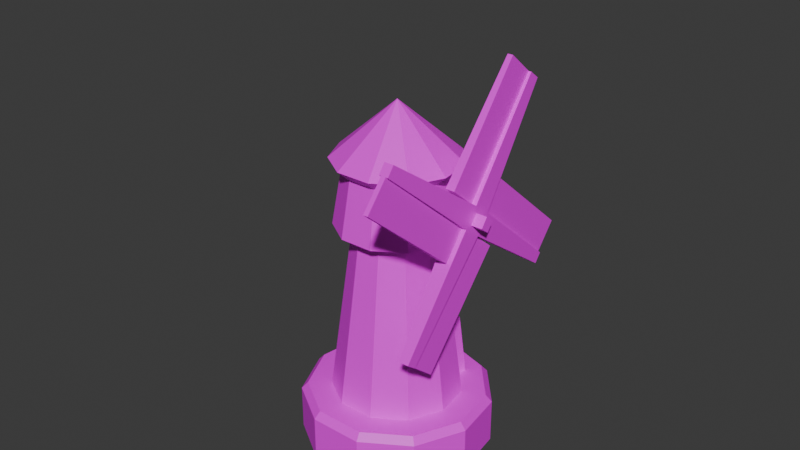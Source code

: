 # Source: windmill.blend  (saved by Blender 4.3.34; exported with 4.5.12 LTS)
import bpy
from mathutils import Matrix  # noqa: F401  (used for matrix-valued properties, if any)

bpy.ops.wm.read_factory_settings(use_empty=True)
scene = bpy.context.scene
scene.name = 'Scene'

# ---- collections
col_collection = bpy.data.collections.new('Collection'); scene.collection.children.link(col_collection)

# ---- images (referenced by path relative to the original .blend; pixels are not part of the script)
import os
ASSET_DIR = os.environ.get("B2B_ASSET_DIR", "")  # directory of the original .blend (textures are referenced by path, not embedded)
HERE = os.path.dirname(os.path.abspath(__file__))  # packed textures are extracted next to this script under _unpacked/

def load_image(name, relpath, width, height, colorspace="sRGB"):
    """Load a texture the original file referenced (path relative to the .blend, or extracted next to this script)."""
    p = next((c for c in (os.path.join(HERE, relpath), os.path.join(ASSET_DIR, relpath)) if relpath and os.path.exists(c)), "")
    if p:
        img = bpy.data.images.load(p, check_existing=True)
        img.name = name
    else:  # same state as the original file: an image datablock whose file is absent (Cycles renders it pink)
        img = bpy.data.images.new(name, width, height)
        img.source = "FILE"
        img.filepath = "//" + (relpath or name)
    img.colorspace_settings.name = colorspace
    return img
img_color_palette_png = load_image('color-palette.png', 'color-palette.png', 1024, 1024, 'sRGB')

# ---- materials (node trees are filled in below, after node groups)
mat_material = bpy.data.materials.new('Material')

# ---- material node trees
mat_material.use_nodes = True; mat_material.node_tree.nodes.clear()
_N = mat_material.node_tree.nodes; _L = mat_material.node_tree.links
n0 = _N.new('ShaderNodeBsdfPrincipled'); n0.name = 'Principled BSDF'; n0.location = (10, 300)
n1 = _N.new('ShaderNodeOutputMaterial'); n1.name = 'Material Output'; n1.location = (300, 300)
n2 = _N.new('ShaderNodeTexImage'); n2.name = 'Image Texture'; n2.location = (-280, 260)
n2.image = img_color_palette_png
_L.new(n0.outputs[0], n1.inputs[0])
_L.new(n2.outputs[0], n0.inputs[0])
n1.is_active_output = True

# ---- world
world_world = bpy.data.worlds.new('World'); scene.world = world_world
world_world.use_nodes = True; world_world.node_tree.nodes.clear()
_N = world_world.node_tree.nodes; _L = world_world.node_tree.links
n0 = _N.new('ShaderNodeOutputWorld'); n0.name = 'World Output'; n0.location = (300, 300)
n1 = _N.new('ShaderNodeBackground'); n1.name = 'Background'; n1.location = (10, 300)
n1.inputs[0].default_value = (0.05088, 0.05088, 0.05088, 1.0)
_L.new(n1.outputs[0], n0.inputs[0])
n0.is_active_output = True
world_world.color = (0.05088, 0.05088, 0.05088)
world_world.sun_shadow_jitter_overblur = 0.0

# ---- meshes
me_cylinder_008 = bpy.data.meshes.new('Cylinder.008')
me_cylinder_008.from_pydata([(0.0, 1.0, -1.0), (0.0, 1.0, 1.0), (0.5406, 0.8413, -1.0), (0.5406, 0.8413, 1.0), (0.9096, 0.4154, -1.0), (0.9096, 0.4154, 1.0), (0.9898, -0.1423, -1.0), (0.9898, -0.1423, 1.0), (0.7557, -0.6549, -1.0), (0.7557, -0.6549, 1.0), (0.2817, -0.9595, -1.0), (0.2817, -0.9595, 1.0), (-0.2817, -0.9595, -1.0), (-0.2817, -0.9595, 1.0), (-0.7557, -0.6549, -1.0), (-0.7557, -0.6549, 1.0), (-0.9898, -0.1423, -1.0), (-0.9898, -0.1423, 1.0), (-0.9096, 0.4154, -1.0), (-0.9096, 0.4154, 1.0), (-0.5406, 0.8413, -1.0), (-0.5406, 0.8413, 1.0), (0.5046, 0.7852, 1.308), (-1.568e-09, 0.9334, 1.308), (0.849, 0.3877, 1.308), (0.9239, -0.1328, 1.308), (0.7054, -0.6112, 1.308), (0.263, -0.8956, 1.308), (-0.263, -0.8956, 1.308), (-0.7054, -0.6112, 1.308), (-0.9239, -0.1328, 1.308), (-0.849, 0.3877, 1.308), (-0.5046, 0.7852, 1.308), (0.3687, 0.5738, 1.308), (-8.213e-09, 0.682, 1.308), (0.6204, 0.2833, 1.308), (0.6751, -0.09706, 1.308), (0.5154, -0.4466, 1.308), (0.1922, -0.6544, 1.308), (-0.1922, -0.6544, 1.308), (-0.5154, -0.4466, 1.308), (-0.6751, -0.09706, 1.308), (-0.6204, 0.2833, 1.308), (-0.3687, 0.5738, 1.308), (0.2356, 0.3667, 9.151), (-5.256e-09, 0.4358, 9.151), (0.3965, 0.1811, 9.151), (0.4314, -0.06203, 9.151), (0.3294, -0.2854, 9.151), (0.1228, -0.4182, 9.151), (-0.1228, -0.4182, 9.151), (-0.3294, -0.2854, 9.151), (-0.4314, -0.06203, 9.151), (-0.3965, 0.1811, 9.151), (-0.2356, 0.3667, 9.151), (0.3407, 0.5301, 9.151), (-2.529e-09, 0.6301, 9.151), (0.5732, 0.2618, 9.151), (0.6237, -0.08967, 9.151), (0.4762, -0.4126, 9.151), (0.1775, -0.6046, 9.151), (-0.1775, -0.6046, 9.151), (-0.4762, -0.4126, 9.151), (-0.6237, -0.08967, 9.151), (-0.5732, 0.2618, 9.151), (-0.3407, 0.5301, 9.151), (0.2871, 0.4467, 11.62), (-1.833e-09, 0.531, 11.62), (0.483, 0.2206, 11.62), (0.5256, -0.07557, 11.62), (0.4013, -0.3477, 11.62), (0.1496, -0.5095, 11.62), (-0.1496, -0.5095, 11.62), (-0.4013, -0.3477, 11.62), (-0.5256, -0.07557, 11.62), (-0.483, 0.2206, 11.62), (-0.2871, 0.4467, 11.62), (0.3549, 0.5522, 12.1), (-5.163e-09, 0.6564, 12.1), (0.597, 0.2727, 12.1), (0.6497, -0.09341, 12.1), (0.496, -0.4298, 12.1), (0.1849, -0.6298, 12.1), (-0.1849, -0.6298, 12.1), (-0.496, -0.4298, 12.1), (-0.6497, -0.09341, 12.1), (-0.597, 0.2727, 12.1), (-0.3549, 0.5522, 12.1), (3.522e-08, -4.809e-08, 14.55)], [], [(0, 1, 3, 2), (2, 3, 5, 4), (4, 5, 7, 6), (6, 7, 9, 8), (8, 9, 11, 10), (10, 11, 13, 12), (12, 13, 15, 14), (14, 15, 17, 16), (16, 17, 19, 18), (11, 9, 26, 27), (18, 19, 21, 20), (20, 21, 1, 0), (0, 2, 4, 6, 8, 10, 12, 14, 16, 18, 20), (31, 30, 41, 42), (9, 7, 25, 26), (3, 1, 23, 22), (7, 5, 24, 25), (1, 21, 32, 23), (5, 3, 22, 24), (21, 19, 31, 32), (19, 17, 30, 31), (17, 15, 29, 30), (15, 13, 28, 29), (13, 11, 27, 28), (42, 41, 52, 53), (28, 27, 38, 39), (25, 24, 35, 36), (32, 31, 42, 43), (29, 28, 39, 40), (26, 25, 36, 37), (23, 32, 43, 34), (22, 23, 34, 33), (30, 29, 40, 41), (27, 26, 37, 38), (24, 22, 33, 35), (48, 47, 58, 59), (39, 38, 49, 50), (36, 35, 46, 47), (43, 42, 53, 54), (40, 39, 50, 51), (37, 36, 47, 48), (34, 43, 54, 45), (33, 34, 45, 44), (41, 40, 51, 52), (38, 37, 48, 49), (35, 33, 44, 46), (61, 60, 71, 72), (45, 54, 65, 56), (44, 45, 56, 55), (52, 51, 62, 63), (49, 48, 59, 60), (46, 44, 55, 57), (53, 52, 63, 64), (50, 49, 60, 61), (47, 46, 57, 58), (54, 53, 64, 65), (51, 50, 61, 62), (67, 76, 87, 78), (58, 57, 68, 69), (65, 64, 75, 76), (62, 61, 72, 73), (59, 58, 69, 70), (56, 65, 76, 67), (55, 56, 67, 66), (63, 62, 73, 74), (60, 59, 70, 71), (57, 55, 66, 68), (64, 63, 74, 75), (83, 82, 88), (66, 67, 78, 77), (74, 73, 84, 85), (71, 70, 81, 82), (68, 66, 77, 79), (75, 74, 85, 86), (72, 71, 82, 83), (69, 68, 79, 80), (76, 75, 86, 87), (73, 72, 83, 84), (70, 69, 80, 81), (80, 79, 88), (87, 86, 88), (84, 83, 88), (81, 80, 88), (78, 87, 88), (77, 78, 88), (85, 84, 88), (82, 81, 88), (79, 77, 88), (86, 85, 88)])
_uv = me_cylinder_008.uv_layers.new(name='UVMap')
_uv.uv.foreach_set('vector', [0.9401, 0.3555, 0.9401, 0.3481, 0.9418, 0.3481, 0.9418, 0.3555, 0.9418, 0.3555, 0.9418, 0.3481, 0.9439, 0.3481, 0.9439, 0.3555, 0.9439, 0.3555, 0.9439, 0.3481, 0.9457, 0.3481, 0.9457, 0.3555, 0.9474, 0.344, 0.9474, 0.3366, 0.9492, 0.3366, 0.9492, 0.344, 0.9492, 0.344, 0.9492, 0.3366, 0.9513, 0.3366, 0.9513, 0.344, 0.9513, 0.344, 0.9513, 0.3366, 0.953, 0.3366, 0.953, 0.344, 0.9492, 0.3355, 0.9492, 0.328, 0.9513, 0.328, 0.9513, 0.3355, 0.9513, 0.3355, 0.9513, 0.328, 0.953, 0.328, 0.953, 0.3354, 0.9457, 0.3555, 0.9457, 0.3481, 0.9474, 0.3481, 0.9474, 0.3555, 0.9513, 0.3366, 0.9492, 0.3366, 0.9492, 0.3355, 0.9512, 0.3355, 0.9474, 0.3555, 0.9474, 0.3481, 0.9495, 0.3481, 0.9495, 0.3555, 0.9495, 0.3555, 0.9495, 0.3481, 0.9513, 0.3481, 0.9513, 0.3555, 0.944, 0.3397, 0.9432, 0.3371, 0.944, 0.3344, 0.946, 0.3326, 0.9488, 0.3322, 0.9513, 0.3334, 0.9528, 0.3357, 0.9528, 0.3385, 0.9513, 0.3408, 0.9488, 0.3419, 0.946, 0.3415, 0.9327, 0.3577, 0.9333, 0.3558, 0.9341, 0.3563, 0.9337, 0.3577, 0.9492, 0.3366, 0.9474, 0.3366, 0.9476, 0.3355, 0.9492, 0.3355, 0.9418, 0.3481, 0.9401, 0.3481, 0.9403, 0.3469, 0.9419, 0.347, 0.9457, 0.3481, 0.9439, 0.3481, 0.9439, 0.347, 0.9455, 0.3469, 0.9513, 0.3481, 0.9495, 0.3481, 0.9495, 0.347, 0.9511, 0.3469, 0.9439, 0.3481, 0.9418, 0.3481, 0.9419, 0.347, 0.9439, 0.347, 0.9495, 0.3481, 0.9474, 0.3481, 0.9475, 0.347, 0.9495, 0.347, 0.9474, 0.3481, 0.9457, 0.3481, 0.9459, 0.3469, 0.9475, 0.347, 0.953, 0.328, 0.9513, 0.328, 0.9512, 0.3269, 0.9528, 0.3269, 0.9513, 0.328, 0.9492, 0.328, 0.9492, 0.3269, 0.9512, 0.3269, 0.9492, 0.328, 0.9474, 0.328, 0.9476, 0.3269, 0.9492, 0.3269, 0.3637, 0.4828, 0.3621, 0.4828, 0.363, 0.4444, 0.364, 0.4445, 0.9367, 0.3543, 0.9385, 0.3551, 0.9378, 0.3558, 0.9366, 0.3552, 0.9395, 0.3587, 0.9385, 0.3603, 0.9378, 0.3596, 0.9386, 0.3584, 0.9333, 0.3596, 0.9327, 0.3577, 0.9337, 0.3577, 0.9341, 0.3591, 0.9348, 0.3545, 0.9367, 0.3543, 0.9366, 0.3552, 0.9351, 0.3554, 0.9395, 0.3567, 0.9395, 0.3587, 0.9386, 0.3584, 0.9386, 0.357, 0.9348, 0.3608, 0.9333, 0.3596, 0.9341, 0.3591, 0.9351, 0.36, 0.9367, 0.3611, 0.9348, 0.3608, 0.9351, 0.36, 0.9366, 0.3602, 0.9333, 0.3558, 0.9348, 0.3545, 0.9351, 0.3554, 0.9341, 0.3563, 0.9385, 0.3551, 0.9395, 0.3567, 0.9386, 0.357, 0.9378, 0.3558, 0.9385, 0.3603, 0.9367, 0.3611, 0.9366, 0.3602, 0.9378, 0.3596, 0.6152, 0.2334, 0.6143, 0.2341, 0.6135, 0.2336, 0.6148, 0.2325, 0.3738, 0.4828, 0.3722, 0.4828, 0.3731, 0.4444, 0.3741, 0.4445, 0.381, 0.4203, 0.3794, 0.4203, 0.3791, 0.382, 0.3801, 0.3819, 0.3656, 0.4828, 0.3637, 0.4828, 0.364, 0.4445, 0.3652, 0.4445, 0.3844, 0.4203, 0.3826, 0.4203, 0.3829, 0.382, 0.3841, 0.382, 0.3876, 0.4202, 0.386, 0.4202, 0.3872, 0.382, 0.3882, 0.3819, 0.3671, 0.4828, 0.3656, 0.4828, 0.3652, 0.4445, 0.3662, 0.4444, 0.3687, 0.4828, 0.3671, 0.4828, 0.3681, 0.4444, 0.3691, 0.4445, 0.3772, 0.4828, 0.3756, 0.4828, 0.3753, 0.4445, 0.3763, 0.4444, 0.3807, 0.4827, 0.3788, 0.4827, 0.3794, 0.4444, 0.3806, 0.4445, 0.3706, 0.4828, 0.3687, 0.4828, 0.3691, 0.4445, 0.3703, 0.4445, 0.6146, 0.2209, 0.6131, 0.2209, 0.6135, 0.2088, 0.6147, 0.2089, 0.6152, 0.2372, 0.6164, 0.2374, 0.6165, 0.2383, 0.6148, 0.2381, 0.6143, 0.2364, 0.6152, 0.2372, 0.6148, 0.2381, 0.6135, 0.237, 0.6182, 0.2359, 0.6182, 0.2347, 0.6191, 0.2344, 0.6191, 0.2362, 0.6164, 0.2332, 0.6152, 0.2334, 0.6148, 0.2325, 0.6165, 0.2322, 0.614, 0.2353, 0.6143, 0.2364, 0.6135, 0.237, 0.613, 0.2353, 0.6175, 0.2369, 0.6182, 0.2359, 0.6191, 0.2362, 0.6181, 0.2376, 0.6175, 0.2337, 0.6164, 0.2332, 0.6165, 0.2322, 0.6181, 0.233, 0.6143, 0.2341, 0.614, 0.2353, 0.613, 0.2353, 0.6135, 0.2336, 0.6164, 0.2374, 0.6175, 0.2369, 0.6181, 0.2376, 0.6165, 0.2383, 0.6182, 0.2347, 0.6175, 0.2337, 0.6181, 0.233, 0.6191, 0.2344, 0.9602, 0.2147, 0.959, 0.2147, 0.9592, 0.2124, 0.9607, 0.2123, 0.6081, 0.2209, 0.6066, 0.2209, 0.6065, 0.2089, 0.6077, 0.2088, 0.6124, 0.2873, 0.6107, 0.2873, 0.6108, 0.2753, 0.6123, 0.2753, 0.6173, 0.2873, 0.6156, 0.2873, 0.6157, 0.2753, 0.6172, 0.2753, 0.621, 0.2207, 0.6195, 0.2209, 0.6186, 0.2089, 0.6198, 0.2087, 0.6139, 0.2873, 0.6124, 0.2873, 0.6123, 0.2753, 0.6135, 0.2752, 0.6049, 0.2209, 0.6034, 0.2209, 0.6038, 0.2088, 0.605, 0.2089, 0.6178, 0.2209, 0.6163, 0.2209, 0.6162, 0.2089, 0.6174, 0.2088, 0.6237, 0.2869, 0.6219, 0.2871, 0.6208, 0.2751, 0.6222, 0.2749, 0.6066, 0.2209, 0.6049, 0.2209, 0.605, 0.2089, 0.6065, 0.2089, 0.6097, 0.2209, 0.6083, 0.2209, 0.6086, 0.2088, 0.6099, 0.2089, 0.6145, 0.1596, 0.613, 0.1596, 0.6155, 0.1476, 0.9527, 0.2147, 0.9515, 0.2147, 0.951, 0.2123, 0.9525, 0.2124, 0.9651, 0.2147, 0.9638, 0.2147, 0.964, 0.2124, 0.9655, 0.2123, 0.9689, 0.2144, 0.9675, 0.2146, 0.967, 0.2122, 0.9688, 0.212, 0.9541, 0.2147, 0.9527, 0.2147, 0.9525, 0.2124, 0.9543, 0.2124, 0.9575, 0.2147, 0.9563, 0.2147, 0.9558, 0.2123, 0.9574, 0.2124, 0.9701, 0.2143, 0.9689, 0.2144, 0.9688, 0.212, 0.9704, 0.2119, 0.9554, 0.2147, 0.9541, 0.2147, 0.9543, 0.2124, 0.9558, 0.2123, 0.959, 0.2147, 0.9575, 0.2147, 0.9574, 0.2124, 0.9592, 0.2124, 0.9638, 0.2147, 0.9624, 0.2147, 0.9622, 0.2124, 0.964, 0.2124, 0.9675, 0.2146, 0.9662, 0.2147, 0.9655, 0.2124, 0.967, 0.2122, 0.6062, 0.09708, 0.6047, 0.09712, 0.6038, 0.08507, 0.6096, 0.09712, 0.6077, 0.09712, 0.6087, 0.08507, 0.6144, 0.09712, 0.6126, 0.09712, 0.6135, 0.08507, 0.6174, 0.09696, 0.6159, 0.09715, 0.6171, 0.08507, 0.613, 0.1596, 0.6115, 0.1596, 0.6106, 0.1476, 0.6049, 0.1596, 0.6033, 0.1596, 0.6058, 0.1476, 0.6179, 0.1596, 0.6164, 0.1596, 0.6155, 0.1476, 0.6192, 0.09676, 0.6174, 0.09696, 0.6171, 0.08507, 0.6047, 0.09712, 0.6029, 0.09712, 0.6038, 0.08507, 0.6077, 0.09712, 0.6062, 0.09708, 0.6087, 0.08507])
me_cylinder_008.materials.append(mat_material)
me_cylinder_008.update()
me_cube_021 = bpy.data.meshes.new('Cube.021')
me_cube_021.from_pydata([(-1.0, -1.0, -1.0), (-1.0, -1.0, 1.0), (-1.0, 1.0, -1.0), (-1.0, 1.0, 1.0), (1.0, -1.0, -1.0), (1.0, -1.0, 1.0), (1.0, 1.0, -1.0), (1.0, 1.0, 1.0)], [], [(0, 1, 3, 2), (2, 3, 7, 6), (6, 7, 5, 4), (4, 5, 1, 0), (2, 6, 4, 0), (7, 3, 1, 5)])
_uv = me_cube_021.uv_layers.new(name='UVMap')
_uv.uv.foreach_set('vector', [0.6071, 0.2665, 0.6155, 0.2665, 0.6155, 0.2748, 0.6071, 0.2748, 0.6071, 0.2748, 0.6155, 0.2748, 0.6155, 0.2832, 0.6071, 0.2832, 0.6071, 0.2832, 0.6155, 0.2832, 0.6155, 0.2916, 0.6071, 0.2916, 0.6071, 0.2916, 0.6155, 0.2916, 0.6155, 0.3, 0.6071, 0.3, 0.5988, 0.2832, 0.6071, 0.2832, 0.6071, 0.2916, 0.5988, 0.2916, 0.6155, 0.2832, 0.6239, 0.2832, 0.6239, 0.2916, 0.6155, 0.2916])
me_cube_021.materials.append(mat_material)
me_cube_021.update()
me_cube_022 = bpy.data.meshes.new('Cube.022')
me_cube_022.from_pydata([(-1.0, -1.0, -1.0), (-1.0, -1.0, 1.0), (-1.0, 1.0, -1.0), (-1.0, 1.0, 1.0), (1.0, -1.0, -1.0), (1.0, -1.0, 1.0), (1.0, 1.0, -1.0), (1.0, 1.0, 1.0)], [], [(0, 1, 3, 2), (2, 3, 7, 6), (6, 7, 5, 4), (4, 5, 1, 0), (2, 6, 4, 0), (7, 3, 1, 5)])
_uv = me_cube_022.uv_layers.new(name='UVMap')
_uv.uv.foreach_set('vector', [0.3853, 0.3811, 0.3959, 0.3811, 0.3959, 0.3917, 0.3853, 0.3917, 0.3853, 0.3917, 0.3959, 0.3917, 0.3959, 0.4023, 0.3853, 0.4023, 0.3853, 0.4023, 0.3959, 0.4023, 0.3959, 0.413, 0.3853, 0.413, 0.3853, 0.413, 0.3959, 0.413, 0.3959, 0.4236, 0.3853, 0.4236, 0.3747, 0.4023, 0.3853, 0.4023, 0.3853, 0.413, 0.3747, 0.413, 0.3959, 0.4023, 0.4066, 0.4023, 0.4066, 0.413, 0.3959, 0.413])
me_cube_022.materials.append(mat_material)
me_cube_022.update()
me_cube_023 = bpy.data.meshes.new('Cube.023')
me_cube_023.from_pydata([(-1.0, -1.0, -1.0), (-1.0, -1.0, 1.0), (-1.0, 1.0, -1.0), (-1.0, 1.0, 1.0), (1.0, -1.0, -1.0), (1.0, -1.0, 1.0), (1.0, 1.0, -1.0), (1.0, 1.0, 1.0)], [], [(0, 1, 3, 2), (2, 3, 7, 6), (6, 7, 5, 4), (4, 5, 1, 0), (2, 6, 4, 0), (7, 3, 1, 5)])
_uv = me_cube_023.uv_layers.new(name='UVMap')
_uv.uv.foreach_set('vector', [0.3835, 0.3894, 0.3939, 0.3894, 0.3939, 0.3998, 0.3835, 0.3998, 0.3835, 0.3998, 0.3939, 0.3998, 0.3939, 0.4102, 0.3835, 0.4102, 0.3835, 0.4102, 0.3939, 0.4102, 0.3939, 0.4205, 0.3835, 0.4205, 0.3835, 0.4205, 0.3939, 0.4205, 0.3939, 0.4309, 0.3835, 0.4309, 0.3731, 0.4102, 0.3835, 0.4102, 0.3835, 0.4205, 0.3731, 0.4205, 0.3939, 0.4102, 0.4043, 0.4102, 0.4043, 0.4205, 0.3939, 0.4205])
me_cube_023.materials.append(mat_material)
me_cube_023.update()
me_cube_024 = bpy.data.meshes.new('Cube.024')
me_cube_024.from_pydata([(-4.56, -1.0, -1.0), (-4.56, -1.0, 1.0), (-4.56, 1.0, -1.0), (-4.56, 1.0, 1.0), (1.0, -1.0, -1.0), (1.0, -1.0, 1.0), (1.0, 1.0, -1.0), (1.0, 1.0, 1.0), (2.647, 1.0, 1.0), (2.647, 1.0, -1.0), (2.647, -1.0, -1.0), (2.647, -1.0, 1.0), (1.367, -0.5546, -12.39), (1.367, 0.5546, -12.39), (2.28, -0.5546, -12.39), (2.28, 0.5546, -12.39), (1.337, 0.591, 12.39), (1.337, -0.591, 12.39), (2.31, 0.591, 12.39), (2.31, -0.591, 12.39), (1.406, 12.39, 0.5072), (1.406, 12.39, -0.5072), (2.241, 12.39, 0.5072), (2.241, 12.39, -0.5072), (1.413, -12.39, 0.4983), (1.413, -12.39, -0.4983), (2.234, -12.39, 0.4983), (2.234, -12.39, -0.4983), (2.647, 0.5165, 0.5165), (2.647, 0.5165, -0.5165), (2.647, -0.5165, -0.5165), (2.647, -0.5165, 0.5165), (3.623, 0.5165, 0.5165), (3.623, 0.5165, -0.5165), (3.623, -0.5165, -0.5165), (3.623, -0.5165, 0.5165), (1.412, 1.0, 1.0), (2.235, 1.0, 1.0), (1.615, 12.39, 0.5072), (2.032, 12.39, 0.5072), (1.412, 1.13, 3.996), (2.235, 1.13, 3.996), (1.615, 12.52, 3.503), (2.032, 12.52, 3.503), (2.235, -1.0, 1.0), (1.412, -1.0, 1.0), (2.067, -0.591, 12.39), (1.58, -0.591, 12.39), (2.235, -3.996, 1.108), (1.412, -3.996, 1.108), (2.067, -3.587, 12.5), (1.58, -3.587, 12.5), (1.412, -1.0, -1.0), (2.235, -1.0, -1.0), (1.618, -12.39, -0.4983), (2.029, -12.39, -0.4983), (1.412, -1.132, -3.995), (2.235, -1.132, -3.995), (1.618, -12.53, -3.494), (2.029, -12.53, -3.494), (2.235, 1.0, -1.0), (1.412, 1.0, -1.0), (2.052, 0.5546, -12.39), (1.595, 0.5546, -12.39), (2.235, 3.996, -1.117), (1.412, 3.996, -1.117), (2.052, 3.551, -12.51), (1.595, 3.551, -12.51)], [], [(0, 1, 3, 2), (2, 3, 7, 6), (8, 22, 39, 37), (4, 5, 1, 0), (2, 6, 4, 0), (7, 3, 1, 5), (11, 10, 30, 31), (4, 10, 53, 52), (4, 6, 13, 12), (8, 7, 16, 18), (12, 13, 15, 14), (10, 4, 12, 14), (15, 13, 63, 62), (9, 10, 14, 15), (16, 17, 19, 18), (11, 8, 18, 19), (7, 5, 17, 16), (19, 17, 47, 46), (21, 20, 22, 23), (8, 9, 23, 22), (6, 7, 20, 21), (9, 6, 21, 23), (24, 25, 27, 26), (11, 5, 24, 26), (10, 11, 26, 27), (5, 4, 25, 24), (28, 31, 35, 32), (10, 9, 29, 30), (8, 11, 31, 28), (9, 8, 28, 29), (33, 32, 35, 34), (29, 28, 32, 33), (31, 30, 34, 35), (30, 29, 33, 34), (38, 36, 40, 42), (7, 8, 37, 36), (22, 20, 38, 39), (20, 7, 36, 38), (40, 41, 43, 42), (39, 38, 42, 43), (37, 39, 43, 41), (36, 37, 41, 40), (44, 46, 50, 48), (11, 19, 46, 44), (5, 11, 44, 45), (17, 5, 45, 47), (49, 48, 50, 51), (45, 44, 48, 49), (47, 45, 49, 51), (46, 47, 51, 50), (53, 55, 59, 57), (25, 4, 52, 54), (10, 27, 55, 53), (27, 25, 54, 55), (56, 57, 59, 58), (52, 53, 57, 56), (54, 52, 56, 58), (55, 54, 58, 59), (60, 62, 66, 64), (9, 15, 62, 60), (6, 9, 60, 61), (13, 6, 61, 63), (65, 64, 66, 67), (62, 63, 67, 66), (63, 61, 65, 67), (61, 60, 64, 65)])
_uv = me_cube_024.uv_layers.new(name='UVMap')
_uv.uv.foreach_set('vector', [0.62, 0.3625, 0.6228, 0.3625, 0.6228, 0.3652, 0.62, 0.3652, 0.6145, 0.3625, 0.6117, 0.3625, 0.6117, 0.3548, 0.6145, 0.3548, 0.6312, 0.2578, 0.6309, 0.2736, 0.6306, 0.2736, 0.6306, 0.2578, 0.6228, 0.3625, 0.62, 0.3625, 0.62, 0.3548, 0.6228, 0.3548, 0.6186, 0.3548, 0.6186, 0.3625, 0.6159, 0.3625, 0.6159, 0.3548, 0.6256, 0.3548, 0.6256, 0.3625, 0.6228, 0.3625, 0.6228, 0.3548, 0.5991, 0.334, 0.6011, 0.336, 0.6001, 0.336, 0.5991, 0.335, 0.5947, 0.3486, 0.5947, 0.3486, 0.5947, 0.3486, 0.5947, 0.3486, 0.6261, 0.2578, 0.6289, 0.2578, 0.6283, 0.2736, 0.6267, 0.2736, 0.6068, 0.2989, 0.6045, 0.2989, 0.605, 0.2832, 0.6063, 0.2832, 0.6274, 0.297, 0.6274, 0.2986, 0.6261, 0.2986, 0.6261, 0.297, 0.6022, 0.2832, 0.6045, 0.2832, 0.604, 0.2989, 0.6027, 0.2989, 0.5947, 0.3486, 0.5947, 0.3486, 0.5947, 0.3486, 0.5947, 0.3486, 0.6011, 0.2725, 0.603, 0.2705, 0.6137, 0.2821, 0.6126, 0.2832, 0.6247, 0.2987, 0.6247, 0.297, 0.6261, 0.297, 0.6261, 0.2987, 0.6011, 0.2686, 0.5991, 0.2705, 0.5884, 0.259, 0.5896, 0.2578, 0.6022, 0.299, 0.5995, 0.299, 0.6, 0.2832, 0.6017, 0.2832, 0.5947, 0.3486, 0.5947, 0.3486, 0.5947, 0.3486, 0.5947, 0.3486, 0.6193, 0.2984, 0.6193, 0.297, 0.6204, 0.297, 0.6204, 0.2984, 0.5991, 0.2705, 0.6011, 0.2725, 0.5894, 0.2831, 0.5884, 0.2821, 0.5967, 0.2832, 0.5995, 0.2832, 0.5988, 0.299, 0.5974, 0.299, 0.609, 0.2832, 0.6113, 0.2832, 0.6108, 0.2989, 0.6096, 0.2989, 0.6176, 0.2976, 0.6176, 0.299, 0.6165, 0.299, 0.6165, 0.2976, 0.609, 0.2989, 0.6068, 0.2989, 0.6073, 0.2832, 0.6085, 0.2832, 0.603, 0.2705, 0.6011, 0.2686, 0.6127, 0.258, 0.6137, 0.2589, 0.6289, 0.2893, 0.6261, 0.2893, 0.6268, 0.2736, 0.6282, 0.2736, 0.6053, 0.1481, 0.6053, 0.1466, 0.6066, 0.1466, 0.6066, 0.1481, 0.6011, 0.336, 0.5991, 0.3379, 0.5991, 0.337, 0.6001, 0.336, 0.5972, 0.336, 0.5991, 0.334, 0.5991, 0.335, 0.5981, 0.336, 0.5991, 0.3379, 0.5972, 0.336, 0.5981, 0.336, 0.5991, 0.337, 0.6095, 0.1481, 0.6081, 0.1481, 0.6081, 0.1466, 0.6095, 0.1466, 0.6108, 0.1487, 0.6108, 0.1472, 0.6122, 0.1472, 0.6122, 0.1487, 0.6053, 0.1466, 0.6053, 0.1481, 0.6039, 0.1481, 0.6039, 0.1466, 0.6197, 0.1472, 0.6197, 0.1487, 0.6184, 0.1487, 0.6184, 0.1472, 0.7194, 0.2892, 0.7194, 0.2734, 0.7235, 0.2734, 0.7235, 0.2892, 0.5947, 0.3486, 0.5947, 0.3486, 0.5947, 0.3486, 0.5947, 0.3486, 0.5947, 0.3486, 0.5947, 0.3486, 0.5947, 0.3486, 0.5947, 0.3486, 0.6309, 0.2893, 0.6306, 0.2736, 0.6312, 0.2736, 0.6312, 0.2894, 0.7209, 0.3496, 0.722, 0.3496, 0.7217, 0.3654, 0.7211, 0.3654, 0.7371, 0.364, 0.7365, 0.364, 0.7365, 0.3599, 0.7371, 0.3599, 0.7304, 0.34, 0.7304, 0.3557, 0.7262, 0.3557, 0.7262, 0.34, 0.6156, 0.3631, 0.6145, 0.3631, 0.6145, 0.3589, 0.6156, 0.3589, 0.7056, 0.3009, 0.7056, 0.2852, 0.7097, 0.2852, 0.7097, 0.3009, 0.6317, 0.2893, 0.632, 0.2736, 0.6323, 0.2736, 0.6323, 0.2893, 0.5947, 0.3486, 0.5947, 0.3486, 0.5947, 0.3486, 0.5947, 0.3486, 0.6321, 0.2578, 0.6323, 0.2736, 0.6317, 0.2736, 0.6317, 0.2578, 0.7384, 0.3557, 0.7373, 0.3557, 0.7375, 0.34, 0.7382, 0.34, 0.6198, 0.3589, 0.6186, 0.3589, 0.6186, 0.3548, 0.6198, 0.3548, 0.7051, 0.3496, 0.7051, 0.3654, 0.7009, 0.3654, 0.7009, 0.3496, 0.7366, 0.3599, 0.7359, 0.3599, 0.7359, 0.3557, 0.7366, 0.3557, 0.7221, 0.3557, 0.7221, 0.34, 0.7262, 0.34, 0.7262, 0.3557, 0.6306, 0.2736, 0.6306, 0.2894, 0.63, 0.2894, 0.6303, 0.2736, 0.63, 0.2736, 0.63, 0.2578, 0.6303, 0.2578, 0.6306, 0.2736, 0.6116, 0.3486, 0.6116, 0.3486, 0.6116, 0.3486, 0.6116, 0.3486, 0.7209, 0.3654, 0.7197, 0.3654, 0.72, 0.3496, 0.7206, 0.3496, 0.6186, 0.3589, 0.6198, 0.3589, 0.6198, 0.3631, 0.6186, 0.3631, 0.7194, 0.2734, 0.7194, 0.2892, 0.7153, 0.2892, 0.7153, 0.2734, 0.7366, 0.3557, 0.7371, 0.3557, 0.7371, 0.3599, 0.7366, 0.3599, 0.7433, 0.2755, 0.7433, 0.2913, 0.7392, 0.2913, 0.7392, 0.2755, 0.6317, 0.2736, 0.6315, 0.2893, 0.6312, 0.2893, 0.6312, 0.2736, 0.5947, 0.3486, 0.5947, 0.3486, 0.5947, 0.3486, 0.5947, 0.3486, 0.6314, 0.2736, 0.6312, 0.2578, 0.6317, 0.2578, 0.6317, 0.2736, 0.7373, 0.3242, 0.7384, 0.3242, 0.7382, 0.34, 0.7375, 0.34, 0.7359, 0.3599, 0.7365, 0.3599, 0.7365, 0.364, 0.7359, 0.364, 0.7304, 0.34, 0.7304, 0.3242, 0.7345, 0.3242, 0.7345, 0.34, 0.6145, 0.3548, 0.6156, 0.3548, 0.6156, 0.3589, 0.6145, 0.3589])
me_cube_024.materials.append(mat_material)
me_cube_024.update()

# ---- objects
ob_base = bpy.data.objects.new('base', me_cylinder_008)
ob_door_nocol = bpy.data.objects.new('door_nocol', me_cube_021)
ob_brick1_nocol = bpy.data.objects.new('brick1_nocol', me_cube_022)
ob_brick2_nocol = bpy.data.objects.new('brick2_nocol', me_cube_023)
ob_rotor_nocol = bpy.data.objects.new('rotor_nocol', me_cube_024)

# ---- transforms, parenting, visibility, modifiers, constraints
ob_base.location = (0.0, 0.0, 0.0)
ob_base.scale = (2.859, 2.859, 0.6751)
ob_door_nocol.location = (0.4729, 1.651, 1.828)
ob_door_nocol.rotation_euler = (0.1342, -0.0, -0.2962)
ob_door_nocol.scale = (0.6521, 0.1914, 1.0)
ob_brick1_nocol.location = (-1.246, 0.4264, 2.994)
ob_brick1_nocol.rotation_euler = (0.0, -0.0, -0.3372)
ob_brick1_nocol.scale = (0.3664, 0.3664, 0.1924)
ob_brick2_nocol.location = (-1.246, 0.00902, 3.528)
ob_brick2_nocol.rotation_euler = (0.0, -0.0, -0.1414)
ob_brick2_nocol.scale = (0.3664, 0.3664, 0.1924)
ob_rotor_nocol.location = (1.805, 0.0, 7.095)
ob_rotor_nocol.rotation_euler = (-0.6527, -0.0, 0.0)
ob_rotor_nocol.scale = (0.3335, 0.3335, 0.3335)

# ---- collection membership
col_collection.objects.link(ob_base)
col_collection.objects.link(ob_door_nocol)
col_collection.objects.link(ob_brick1_nocol)
col_collection.objects.link(ob_brick2_nocol)
col_collection.objects.link(ob_rotor_nocol)

# ---- scene / render settings (as saved in the file)
scene.frame_start = 1; scene.frame_end = 250; scene.frame_set(1)
scene.render.engine = 'BLENDER_EEVEE_NEXT'
bpy.context.view_layer.update()

# ---- added for rendering (the .blend has no active camera and no usable light): camera, sun
cam_auto = bpy.data.cameras.new('AutoCamera')
cam_auto.lens = 50.0
cam_auto.sensor_width = 36.0
cam_auto.clip_end = 1000.0
ob_auto_camera = bpy.data.objects.new('AutoCamera', cam_auto)
scene.collection.objects.link(ob_auto_camera)
ob_auto_camera.location = (17.5637, -20.9674, 20.1121)
ob_auto_camera.rotation_euler = (1.09748, -7.21219e-08, 0.694738)
scene.camera = ob_auto_camera
light_auto_sun = bpy.data.lights.new('AutoSun', 'SUN')
light_auto_sun.energy = 3.0
light_auto_sun.angle = 0.0523599
ob_auto_sun = bpy.data.objects.new('AutoSun', light_auto_sun)
scene.collection.objects.link(ob_auto_sun)
ob_auto_sun.rotation_euler = (0.872665, 0.174533, 0.523599)
bpy.context.view_layer.update()
